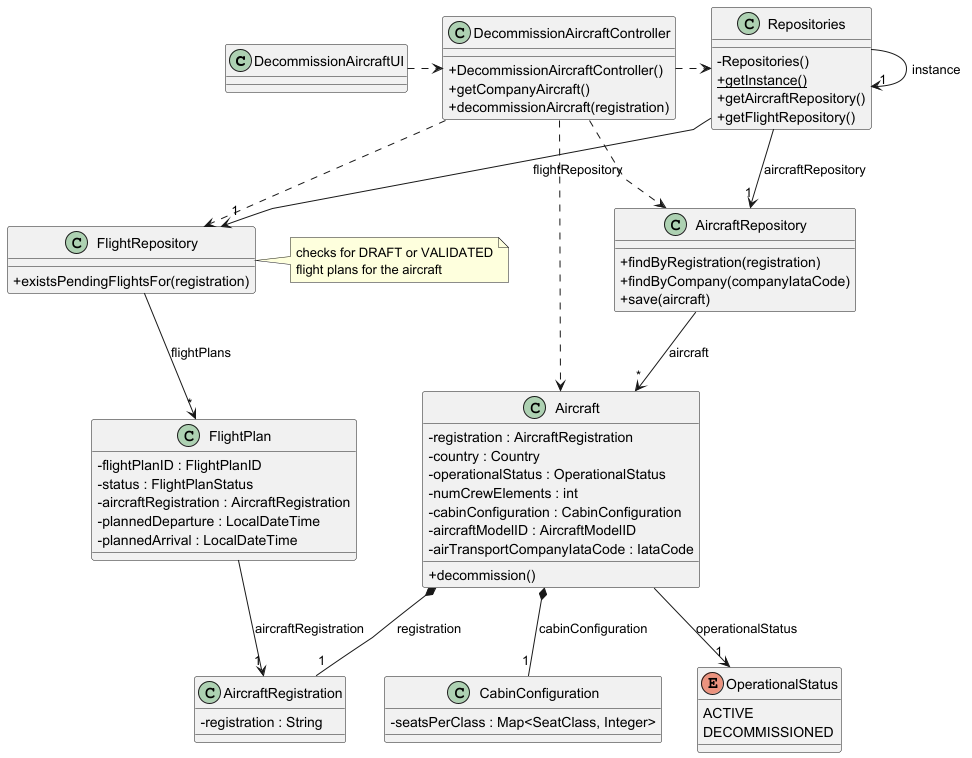

The diagram above was rendered by PlantUML. Its source (embedded in the PNG):
@startuml US071_CD
skinparam packageStyle rectangle
skinparam shadowing false
skinparam linetype polyline
skinparam classAttributeIconSize 0

class DecommissionAircraftUI {
}

class DecommissionAircraftController {
    + DecommissionAircraftController()
    + getCompanyAircraft()
    + decommissionAircraft(registration)
}

class Aircraft {
    - registration : AircraftRegistration
    - country : Country
    - operationalStatus : OperationalStatus
    - numCrewElements : int
    - cabinConfiguration : CabinConfiguration
    - aircraftModelID : AircraftModelID
    - airTransportCompanyIataCode : IataCode

    + decommission()
}

class AircraftRegistration {
    - registration : String
}

class CabinConfiguration {
    - seatsPerClass : Map<SeatClass, Integer>
}

enum OperationalStatus {
    ACTIVE
    DECOMMISSIONED
}

class FlightPlan {
    - flightPlanID : FlightPlanID
    - status : FlightPlanStatus
    - aircraftRegistration : AircraftRegistration
    - plannedDeparture : LocalDateTime
    - plannedArrival : LocalDateTime
}

class AircraftRepository {
    + findByRegistration(registration)
    + findByCompany(companyIataCode)
    + save(aircraft)
}

class FlightRepository {
    + existsPendingFlightsFor(registration)
}

class Repositories {
    - Repositories()
    + {static} getInstance()
    + getAircraftRepository()
    + getFlightRepository()
}

note right of FlightRepository
    checks for DRAFT or VALIDATED
    flight plans for the aircraft
end note

DecommissionAircraftUI .> DecommissionAircraftController

DecommissionAircraftController .> Repositories
DecommissionAircraftController ..> AircraftRepository
DecommissionAircraftController ..> FlightRepository
DecommissionAircraftController ..> Aircraft

Repositories -> "1" Repositories : instance
Repositories --> "1" AircraftRepository : aircraftRepository
Repositories --> "1" FlightRepository : flightRepository

AircraftRepository --> "*" Aircraft : aircraft

FlightRepository --> "*" FlightPlan : flightPlans

Aircraft *-- "1" AircraftRegistration : registration
Aircraft *-- "1" CabinConfiguration : cabinConfiguration
Aircraft --> "1" OperationalStatus : operationalStatus

FlightPlan --> "1" AircraftRegistration : aircraftRegistration

@enduml